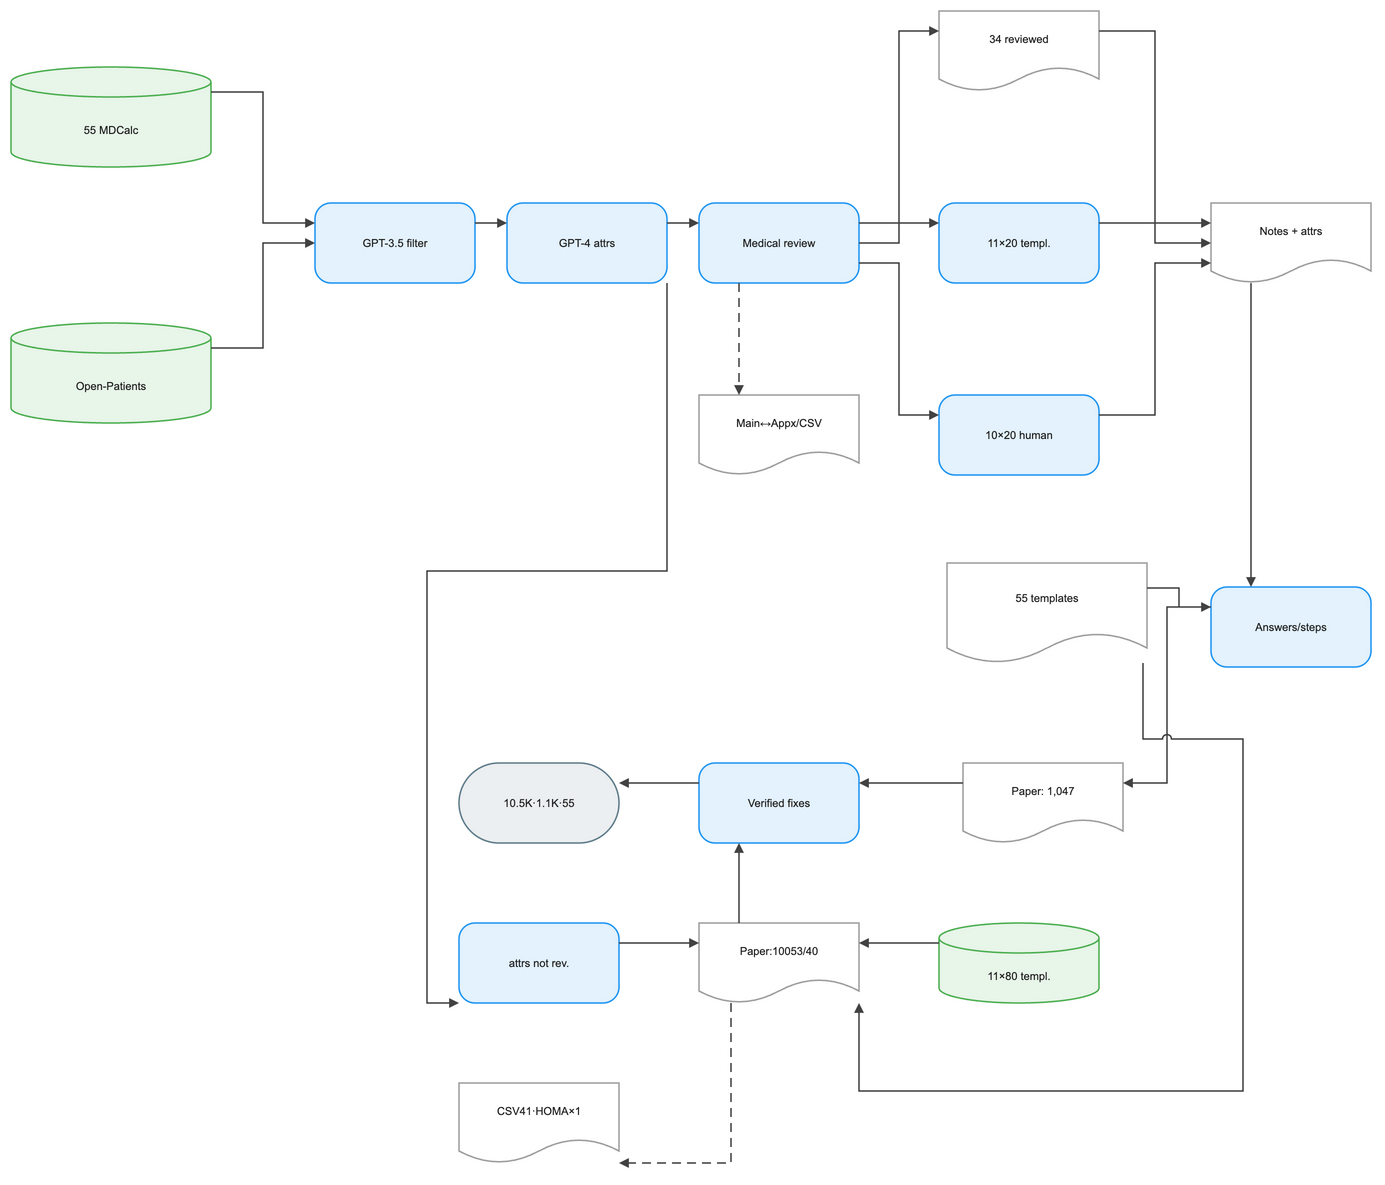

The diagram above was exported from draw.io. Its source (the exported page's mxGraphModel, read from the mxfile embedded in the PNG):
<mxGraphModel dx="1120" dy="720" grid="1" gridSize="8" guides="1" tooltips="1" connect="1" arrows="1" fold="1" page="1" pageScale="1" pageWidth="1408" pageHeight="1192" math="1" background="#FFFFFF">
  <root>
    <mxCell id="0" />
    <mxCell id="1" parent="0" />
    <mxCell id="2" value="55 MDCalc" style="shape=cylinder3;boundedLbl=1;backgroundOutline=1;size=15;html=1;whiteSpace=wrap;fillColor=#E8F5E9;strokeColor=#4CAF50;strokeWidth=1.5;fontColor=#212121;fontSize=11;fontFamily=Arial, Helvetica, sans-serif;verticalAlign=middle;align=center" vertex="1" parent="1">
      <mxGeometry x="-32" y="16" width="200" height="100" as="geometry" />
    </mxCell>
    <mxCell id="3" value="Open-Patients" style="shape=cylinder3;boundedLbl=1;backgroundOutline=1;size=15;html=1;whiteSpace=wrap;fillColor=#E8F5E9;strokeColor=#4CAF50;strokeWidth=1.5;fontColor=#212121;fontSize=11;fontFamily=Arial, Helvetica, sans-serif;verticalAlign=middle;align=center" vertex="1" parent="1">
      <mxGeometry x="-32" y="272" width="200" height="100" as="geometry" />
    </mxCell>
    <mxCell id="4" value="GPT-3.5 filter" style="rounded=1;arcSize=20;html=1;whiteSpace=wrap;fillColor=#E3F2FD;strokeColor=#2196F3;strokeWidth=1.5;fontColor=#212121;fontSize=11;fontFamily=Arial, Helvetica, sans-serif;verticalAlign=middle;align=center" vertex="1" parent="1">
      <mxGeometry x="272" y="152" width="160" height="80" as="geometry" />
    </mxCell>
    <mxCell id="5" value="GPT-4 attrs" style="rounded=1;arcSize=20;html=1;whiteSpace=wrap;fillColor=#E3F2FD;strokeColor=#2196F3;strokeWidth=1.5;fontColor=#212121;fontSize=11;fontFamily=Arial, Helvetica, sans-serif;verticalAlign=middle;align=center" vertex="1" parent="1">
      <mxGeometry x="464" y="152" width="160" height="80" as="geometry" />
    </mxCell>
    <mxCell id="6" value="Medical review" style="rounded=1;arcSize=20;html=1;whiteSpace=wrap;fillColor=#E3F2FD;strokeColor=#2196F3;strokeWidth=1.5;fontColor=#212121;fontSize=11;fontFamily=Arial, Helvetica, sans-serif;verticalAlign=middle;align=center" vertex="1" parent="1">
      <mxGeometry x="656" y="152" width="160" height="80" as="geometry" />
    </mxCell>
    <mxCell id="7" value="34 reviewed" style="shape=document;boundedLbl=1;html=1;whiteSpace=wrap;fillColor=#FFFFFF;strokeColor=#9E9E9E;strokeWidth=1.5;fontColor=#212121;fontSize=11;fontFamily=Arial, Helvetica, sans-serif;verticalAlign=middle;align=center" vertex="1" parent="1">
      <mxGeometry x="896" y="-40" width="160" height="80" as="geometry" />
    </mxCell>
    <mxCell id="8" value="11×20 templ." style="rounded=1;arcSize=20;html=1;whiteSpace=wrap;fillColor=#E3F2FD;strokeColor=#2196F3;strokeWidth=1.5;fontColor=#212121;fontSize=11;fontFamily=Arial, Helvetica, sans-serif;verticalAlign=middle;align=center" vertex="1" parent="1">
      <mxGeometry x="896" y="152" width="160" height="80" as="geometry" />
    </mxCell>
    <mxCell id="9" value="10×20 human" style="rounded=1;arcSize=20;html=1;whiteSpace=wrap;fillColor=#E3F2FD;strokeColor=#2196F3;strokeWidth=1.5;fontColor=#212121;fontSize=11;fontFamily=Arial, Helvetica, sans-serif;verticalAlign=middle;align=center" vertex="1" parent="1">
      <mxGeometry x="896" y="344" width="160" height="80" as="geometry" />
    </mxCell>
    <mxCell id="10" value="Main↔Appx/CSV" style="shape=document;boundedLbl=1;html=1;whiteSpace=wrap;fillColor=#FFFFFF;strokeColor=#9E9E9E;strokeWidth=1.5;fontColor=#212121;fontSize=11;fontFamily=Arial, Helvetica, sans-serif;verticalAlign=middle;align=center" vertex="1" parent="1">
      <mxGeometry x="656" y="344" width="160" height="80" as="geometry" />
    </mxCell>
    <mxCell id="11" value="Notes + attrs" style="shape=document;boundedLbl=1;html=1;whiteSpace=wrap;fillColor=#FFFFFF;strokeColor=#9E9E9E;strokeWidth=1.5;fontColor=#212121;fontSize=11;fontFamily=Arial, Helvetica, sans-serif;verticalAlign=middle;align=center" vertex="1" parent="1">
      <mxGeometry x="1168" y="152" width="160" height="80" as="geometry" />
    </mxCell>
    <mxCell id="12" value="55 templates" style="shape=document;boundedLbl=1;html=1;whiteSpace=wrap;fillColor=#FFFFFF;strokeColor=#9E9E9E;strokeWidth=1.5;fontColor=#212121;fontSize=11;fontFamily=Arial, Helvetica, sans-serif;verticalAlign=middle;align=center" vertex="1" parent="1">
      <mxGeometry x="904" y="512" width="200" height="100" as="geometry" />
    </mxCell>
    <mxCell id="13" value="Answers/steps" style="rounded=1;arcSize=20;html=1;whiteSpace=wrap;fillColor=#E3F2FD;strokeColor=#2196F3;strokeWidth=1.5;fontColor=#212121;fontSize=11;fontFamily=Arial, Helvetica, sans-serif;verticalAlign=middle;align=center" vertex="1" parent="1">
      <mxGeometry x="1168" y="536" width="160" height="80" as="geometry" />
    </mxCell>
    <mxCell id="14" value="Paper: 1,047" style="shape=document;boundedLbl=1;html=1;whiteSpace=wrap;fillColor=#FFFFFF;strokeColor=#9E9E9E;strokeWidth=1.5;fontColor=#212121;fontSize=11;fontFamily=Arial, Helvetica, sans-serif;verticalAlign=middle;align=center" vertex="1" parent="1">
      <mxGeometry x="920" y="712" width="160" height="80" as="geometry" />
    </mxCell>
    <mxCell id="15" value="attrs not rev." style="rounded=1;arcSize=20;html=1;whiteSpace=wrap;fillColor=#E3F2FD;strokeColor=#2196F3;strokeWidth=1.5;fontColor=#212121;fontSize=11;fontFamily=Arial, Helvetica, sans-serif;verticalAlign=middle;align=center" vertex="1" parent="1">
      <mxGeometry x="416" y="872" width="160" height="80" as="geometry" />
    </mxCell>
    <mxCell id="16" value="Paper:10053/40" style="shape=document;boundedLbl=1;html=1;whiteSpace=wrap;fillColor=#FFFFFF;strokeColor=#9E9E9E;strokeWidth=1.5;fontColor=#212121;fontSize=11;fontFamily=Arial, Helvetica, sans-serif;verticalAlign=middle;align=center" vertex="1" parent="1">
      <mxGeometry x="656" y="872" width="160" height="80" as="geometry" />
    </mxCell>
    <mxCell id="17" value="11×80 templ." style="shape=cylinder3;boundedLbl=1;backgroundOutline=1;size=15;html=1;whiteSpace=wrap;fillColor=#E8F5E9;strokeColor=#4CAF50;strokeWidth=1.5;fontColor=#212121;fontSize=11;fontFamily=Arial, Helvetica, sans-serif;verticalAlign=middle;align=center" vertex="1" parent="1">
      <mxGeometry x="896" y="872" width="160" height="80" as="geometry" />
    </mxCell>
    <mxCell id="18" value="CSV41·HOMA×1" style="shape=document;boundedLbl=1;html=1;whiteSpace=wrap;fillColor=#FFFFFF;strokeColor=#9E9E9E;strokeWidth=1.5;fontColor=#212121;fontSize=11;fontFamily=Arial, Helvetica, sans-serif;verticalAlign=middle;align=center" vertex="1" parent="1">
      <mxGeometry x="416" y="1032" width="160" height="80" as="geometry" />
    </mxCell>
    <mxCell id="19" value="Verified fixes" style="rounded=1;arcSize=20;html=1;whiteSpace=wrap;fillColor=#E3F2FD;strokeColor=#2196F3;strokeWidth=1.5;fontColor=#212121;fontSize=11;fontFamily=Arial, Helvetica, sans-serif;verticalAlign=middle;align=center" vertex="1" parent="1">
      <mxGeometry x="656" y="712" width="160" height="80" as="geometry" />
    </mxCell>
    <mxCell id="20" value="10.5K·1.1K·55" style="rounded=1;arcSize=50;html=1;whiteSpace=wrap;fillColor=#ECEFF1;strokeColor=#607D8B;strokeWidth=1.5;fontColor=#212121;fontSize=11;fontFamily=Arial, Helvetica, sans-serif;verticalAlign=middle;align=center" vertex="1" parent="1">
      <mxGeometry x="416" y="712" width="160" height="80" as="geometry" />
    </mxCell>
    <mxCell id="21" value="" style="edgeStyle=orthogonalEdgeStyle;rounded=0;orthogonalLoop=1;jettySize=auto;html=1;strokeColor=#424242;strokeWidth=1.5;endArrow=block;endFill=1;exitX=1;exitY=0.25;exitDx=0;exitDy=0;entryX=0;entryY=0.25;entryDx=0;entryDy=0;jumpStyle=arc;jumpSize=8" edge="1" parent="1" source="2" target="4">
      <mxGeometry relative="1" as="geometry" />
    </mxCell>
    <mxCell id="22" value="" style="edgeStyle=orthogonalEdgeStyle;rounded=0;orthogonalLoop=1;jettySize=auto;html=1;strokeColor=#424242;strokeWidth=1.5;endArrow=block;endFill=1;exitX=1;exitY=0.25;exitDx=0;exitDy=0;entryX=0;entryY=0.5;entryDx=0;entryDy=0;jumpStyle=arc;jumpSize=8" edge="1" parent="1" source="3" target="4">
      <mxGeometry relative="1" as="geometry" />
    </mxCell>
    <mxCell id="23" value="" style="edgeStyle=orthogonalEdgeStyle;rounded=0;orthogonalLoop=1;jettySize=auto;html=1;strokeColor=#424242;strokeWidth=1.5;endArrow=block;endFill=1;exitX=1;exitY=0.25;exitDx=0;exitDy=0;entryX=0;entryY=0.25;entryDx=0;entryDy=0;jumpStyle=arc;jumpSize=8" edge="1" parent="1" source="4" target="5">
      <mxGeometry relative="1" as="geometry" />
    </mxCell>
    <mxCell id="24" value="" style="edgeStyle=orthogonalEdgeStyle;rounded=0;orthogonalLoop=1;jettySize=auto;html=1;strokeColor=#424242;strokeWidth=1.5;endArrow=block;endFill=1;exitX=1;exitY=0.25;exitDx=0;exitDy=0;entryX=0;entryY=0.25;entryDx=0;entryDy=0;jumpStyle=arc;jumpSize=8" edge="1" parent="1" source="5" target="6">
      <mxGeometry relative="1" as="geometry" />
    </mxCell>
    <mxCell id="25" value="" style="edgeStyle=orthogonalEdgeStyle;rounded=0;orthogonalLoop=1;jettySize=auto;html=1;strokeColor=#424242;strokeWidth=1.5;endArrow=block;endFill=1;exitX=1;exitY=0.25;exitDx=0;exitDy=0;entryX=0;entryY=0.25;entryDx=0;entryDy=0;jumpStyle=arc;jumpSize=8" edge="1" parent="1" source="6" target="7">
      <mxGeometry relative="1" as="geometry" />
    </mxCell>
    <mxCell id="26" value="" style="edgeStyle=orthogonalEdgeStyle;rounded=0;orthogonalLoop=1;jettySize=auto;html=1;strokeColor=#424242;strokeWidth=1.5;endArrow=block;endFill=1;exitX=1;exitY=0.5;exitDx=0;exitDy=0;entryX=0;entryY=0.25;entryDx=0;entryDy=0;jumpStyle=arc;jumpSize=8" edge="1" parent="1" source="6" target="8">
      <mxGeometry relative="1" as="geometry" />
    </mxCell>
    <mxCell id="27" value="" style="edgeStyle=orthogonalEdgeStyle;rounded=0;orthogonalLoop=1;jettySize=auto;html=1;strokeColor=#424242;strokeWidth=1.5;endArrow=block;endFill=1;exitX=1;exitY=0.75;exitDx=0;exitDy=0;entryX=0;entryY=0.25;entryDx=0;entryDy=0;jumpStyle=arc;jumpSize=8" edge="1" parent="1" source="6" target="9">
      <mxGeometry relative="1" as="geometry" />
    </mxCell>
    <mxCell id="28" value="" style="edgeStyle=orthogonalEdgeStyle;rounded=0;orthogonalLoop=1;jettySize=auto;html=1;strokeColor=#424242;strokeWidth=1.5;endArrow=block;endFill=1;exitX=0.25;exitY=1;exitDx=0;exitDy=0;entryX=0.25;entryY=0;entryDx=0;entryDy=0;dashed=1;dashPattern=6 4;jumpStyle=arc;jumpSize=8" edge="1" parent="1" source="6" target="10">
      <mxGeometry relative="1" as="geometry" />
    </mxCell>
    <mxCell id="29" value="" style="edgeStyle=orthogonalEdgeStyle;rounded=0;orthogonalLoop=1;jettySize=auto;html=1;strokeColor=#424242;strokeWidth=1.5;endArrow=block;endFill=1;exitX=1;exitY=0.25;exitDx=0;exitDy=0;entryX=0;entryY=0.25;entryDx=0;entryDy=0;jumpStyle=arc;jumpSize=8" edge="1" parent="1" source="7" target="11">
      <mxGeometry relative="1" as="geometry" />
    </mxCell>
    <mxCell id="30" value="" style="edgeStyle=orthogonalEdgeStyle;rounded=0;orthogonalLoop=1;jettySize=auto;html=1;strokeColor=#424242;strokeWidth=1.5;endArrow=block;endFill=1;exitX=1;exitY=0.25;exitDx=0;exitDy=0;entryX=0;entryY=0.5;entryDx=0;entryDy=0;jumpStyle=arc;jumpSize=8" edge="1" parent="1" source="8" target="11">
      <mxGeometry relative="1" as="geometry" />
    </mxCell>
    <mxCell id="31" value="" style="edgeStyle=orthogonalEdgeStyle;rounded=0;orthogonalLoop=1;jettySize=auto;html=1;strokeColor=#424242;strokeWidth=1.5;endArrow=block;endFill=1;exitX=1;exitY=0.25;exitDx=0;exitDy=0;entryX=0;entryY=0.75;entryDx=0;entryDy=0;jumpStyle=arc;jumpSize=8" edge="1" parent="1" source="9" target="11">
      <mxGeometry relative="1" as="geometry" />
    </mxCell>
    <mxCell id="32" value="" style="edgeStyle=orthogonalEdgeStyle;rounded=0;orthogonalLoop=1;jettySize=auto;html=1;strokeColor=#424242;strokeWidth=1.5;endArrow=block;endFill=1;exitX=0.25;exitY=1;exitDx=0;exitDy=0;entryX=0.25;entryY=0;entryDx=0;entryDy=0;jumpStyle=arc;jumpSize=8" edge="1" parent="1" source="11" target="13">
      <mxGeometry relative="1" as="geometry" />
    </mxCell>
    <mxCell id="33" value="" style="edgeStyle=orthogonalEdgeStyle;rounded=0;orthogonalLoop=1;jettySize=auto;html=1;strokeColor=#424242;strokeWidth=1.5;endArrow=block;endFill=1;exitX=1;exitY=0.25;exitDx=0;exitDy=0;entryX=0;entryY=0.25;entryDx=0;entryDy=0;jumpStyle=arc;jumpSize=8" edge="1" parent="1" source="12" target="13">
      <mxGeometry relative="1" as="geometry" />
    </mxCell>
    <mxCell id="34" value="" style="edgeStyle=orthogonalEdgeStyle;rounded=0;orthogonalLoop=1;jettySize=auto;html=1;strokeColor=#424242;strokeWidth=1.5;endArrow=block;endFill=1;exitX=0;exitY=0.25;exitDx=0;exitDy=0;entryX=1;entryY=0.25;entryDx=0;entryDy=0;jumpStyle=arc;jumpSize=8" edge="1" parent="1" source="13" target="14">
      <mxGeometry relative="1" as="geometry" />
    </mxCell>
    <mxCell id="35" value="" style="edgeStyle=orthogonalEdgeStyle;rounded=0;orthogonalLoop=1;jettySize=auto;html=1;strokeColor=#424242;strokeWidth=1.5;endArrow=block;endFill=1;jumpStyle=arc;jumpSize=8" edge="1" parent="1" source="5" target="15">
      <mxGeometry relative="1" as="geometry">
        <Array as="points">
          <mxPoint x="624" y="520" />
          <mxPoint x="384" y="520" />
          <mxPoint x="384" y="952" />
        </Array>
      </mxGeometry>
    </mxCell>
    <mxCell id="36" value="" style="edgeStyle=orthogonalEdgeStyle;rounded=0;orthogonalLoop=1;jettySize=auto;html=1;strokeColor=#424242;strokeWidth=1.5;endArrow=block;endFill=1;exitX=1;exitY=0.25;exitDx=0;exitDy=0;entryX=0;entryY=0.25;entryDx=0;entryDy=0;jumpStyle=arc;jumpSize=8" edge="1" parent="1" source="15" target="16">
      <mxGeometry relative="1" as="geometry" />
    </mxCell>
    <mxCell id="37" value="" style="edgeStyle=orthogonalEdgeStyle;rounded=0;orthogonalLoop=1;jettySize=auto;html=1;strokeColor=#424242;strokeWidth=1.5;endArrow=block;endFill=1;exitX=0;exitY=0.25;exitDx=0;exitDy=0;entryX=1;entryY=0.25;entryDx=0;entryDy=0;jumpStyle=arc;jumpSize=8" edge="1" parent="1" source="17" target="16">
      <mxGeometry relative="1" as="geometry" />
    </mxCell>
    <mxCell id="38" value="" style="edgeStyle=orthogonalEdgeStyle;rounded=0;orthogonalLoop=1;jettySize=auto;html=1;strokeColor=#424242;strokeWidth=1.5;endArrow=block;endFill=1;jumpStyle=arc;jumpSize=8" edge="1" parent="1" source="12" target="16">
      <mxGeometry relative="1" as="geometry">
        <Array as="points">
          <mxPoint x="1100" y="688" />
          <mxPoint x="1200" y="688" />
          <mxPoint x="1200" y="1040" />
          <mxPoint x="816" y="1040" />
        </Array>
      </mxGeometry>
    </mxCell>
    <mxCell id="39" value="" style="edgeStyle=orthogonalEdgeStyle;rounded=0;orthogonalLoop=1;jettySize=auto;html=1;strokeColor=#424242;strokeWidth=1.5;endArrow=block;endFill=1;dashed=1;dashPattern=6 4;jumpStyle=arc;jumpSize=8" edge="1" parent="1" source="16" target="18">
      <mxGeometry relative="1" as="geometry">
        <Array as="points">
          <mxPoint x="688" y="984" />
          <mxPoint x="688" y="1112" />
          <mxPoint x="656" y="1112" />
        </Array>
      </mxGeometry>
    </mxCell>
    <mxCell id="40" value="" style="edgeStyle=orthogonalEdgeStyle;rounded=0;orthogonalLoop=1;jettySize=auto;html=1;strokeColor=#424242;strokeWidth=1.5;endArrow=block;endFill=1;exitX=0;exitY=0.25;exitDx=0;exitDy=0;entryX=1;entryY=0.25;entryDx=0;entryDy=0;jumpStyle=arc;jumpSize=8" edge="1" parent="1" source="14" target="19">
      <mxGeometry relative="1" as="geometry" />
    </mxCell>
    <mxCell id="41" value="" style="edgeStyle=orthogonalEdgeStyle;rounded=0;orthogonalLoop=1;jettySize=auto;html=1;strokeColor=#424242;strokeWidth=1.5;endArrow=block;endFill=1;exitX=0.25;exitY=0;exitDx=0;exitDy=0;entryX=0.25;entryY=1;entryDx=0;entryDy=0;jumpStyle=arc;jumpSize=8" edge="1" parent="1" source="16" target="19">
      <mxGeometry relative="1" as="geometry" />
    </mxCell>
    <mxCell id="42" value="" style="edgeStyle=orthogonalEdgeStyle;rounded=0;orthogonalLoop=1;jettySize=auto;html=1;strokeColor=#424242;strokeWidth=1.5;endArrow=block;endFill=1;exitX=0;exitY=0.25;exitDx=0;exitDy=0;entryX=1;entryY=0.25;entryDx=0;entryDy=0;jumpStyle=arc;jumpSize=8" edge="1" parent="1" source="19" target="20">
      <mxGeometry relative="1" as="geometry" />
    </mxCell>
  </root>
</mxGraphModel>